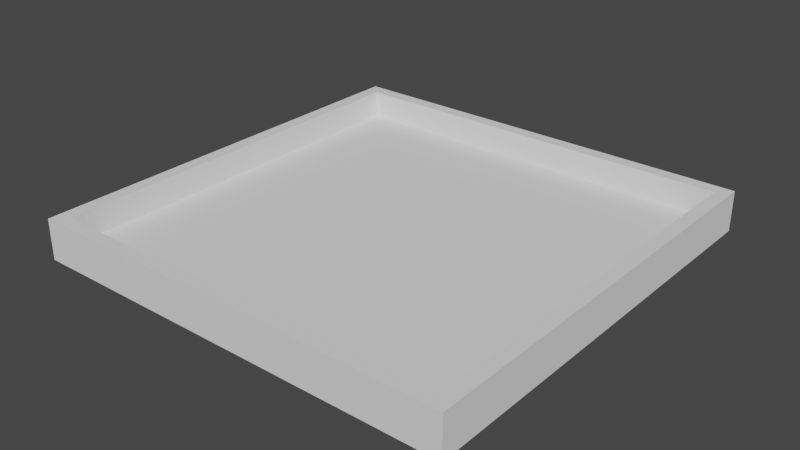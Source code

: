 # Source: Boss_Arena.blend  (saved by Blender 3.0.42; exported with 4.5.12 LTS)
import bpy
from mathutils import Matrix  # noqa: F401  (used for matrix-valued properties, if any)

bpy.ops.wm.read_factory_settings(use_empty=True)
scene = bpy.context.scene
scene.name = 'Scene'

# ---- collections
col_collection = bpy.data.collections.new('Collection'); scene.collection.children.link(col_collection)

# ---- world
world_world = bpy.data.worlds.new('World'); scene.world = world_world
world_world.use_nodes = True; world_world.node_tree.nodes.clear()
_N = world_world.node_tree.nodes; _L = world_world.node_tree.links
n0 = _N.new('ShaderNodeOutputWorld'); n0.name = 'World Output'; n0.location = (300, 300)
n1 = _N.new('ShaderNodeBackground'); n1.name = 'Background'; n1.location = (10, 300)
n1.inputs[0].default_value = (0.05088, 0.05088, 0.05088, 1.0)
_L.new(n1.outputs[0], n0.inputs[0])
n0.is_active_output = True
world_world.color = (0.05088, 0.05088, 0.05088)
world_world.use_sun_shadow = False
world_world.sun_shadow_jitter_overblur = 0.0

# ---- meshes
me_cube_001 = bpy.data.meshes.new('Cube.001')
me_cube_001.from_pydata([(-1.0, -1.0, -1.0), (-1.0, -1.0, 1.0), (-1.0, 1.0, -1.0), (-1.0, 1.0, 1.0), (1.0, -1.0, -1.0), (1.0, -1.0, 1.0), (1.0, 1.0, -1.0), (1.0, 1.0, 1.0)], [], [(0, 1, 3, 2), (2, 3, 7, 6), (6, 7, 5, 4), (4, 5, 1, 0), (2, 6, 4, 0), (7, 3, 1, 5)])
_uv = me_cube_001.uv_layers.new(name='UVMap')
_uv.uv.foreach_set('vector', [0.375, 0.0, 0.625, 0.0, 0.625, 0.25, 0.375, 0.25, 0.375, 0.25, 0.625, 0.25, 0.625, 0.5, 0.375, 0.5, 0.375, 0.5, 0.625, 0.5, 0.625, 0.75, 0.375, 0.75, 0.375, 0.75, 0.625, 0.75, 0.625, 1.0, 0.375, 1.0, 0.125, 0.5, 0.375, 0.5, 0.375, 0.75, 0.125, 0.75, 0.625, 0.5, 0.875, 0.5, 0.875, 0.75, 0.625, 0.75])
me_cube_001.use_remesh_fix_poles = True
me_cube_001.use_remesh_preserve_attributes = False
me_cube_001.update()
me_cube_002 = bpy.data.meshes.new('Cube.002')
me_cube_002.from_pydata([(-1.0, -1.0, -1.0), (-1.0, -1.0, 1.0), (-1.0, 1.0, -1.0), (-1.0, 1.0, 1.0), (1.0, -1.0, -1.0), (1.0, -1.0, 1.0), (1.0, 1.0, -1.0), (1.0, 1.0, 1.0), (0.9375, -0.9375, -1.0), (-0.9375, 0.9375, -1.0), (0.9375, 0.9375, -1.0), (-0.9375, -0.9375, -1.0), (-0.9375, -0.9375, 1.0), (0.9375, 0.9375, 1.0), (-0.9375, 0.9375, 1.0), (0.9375, -0.9375, 1.0)], [], [(0, 1, 3, 2), (2, 3, 7, 6), (6, 7, 5, 4), (4, 5, 1, 0), (11, 0, 2, 6, 4, 8, 10, 9), (4, 0, 11, 8), (3, 1, 5, 15, 12, 14), (5, 7, 3, 14, 13, 15), (12, 11, 9, 14), (14, 9, 10, 13), (10, 8, 15, 13), (8, 11, 12, 15)])
_uv = me_cube_002.uv_layers.new(name='UVMap')
_uv.uv.foreach_set('vector', [0.375, 0.0, 0.625, 0.0, 0.625, 0.25, 0.375, 0.25, 0.375, 0.25, 0.625, 0.25, 0.625, 0.5, 0.375, 0.5, 0.375, 0.5, 0.625, 0.5, 0.625, 0.75, 0.375, 0.75, 0.375, 0.75, 0.625, 0.75, 0.625, 1.0, 0.375, 1.0, 0.1328, 0.7422, 0.125, 0.75, 0.125, 0.5, 0.375, 0.5, 0.375, 0.75, 0.3672, 0.7422, 0.3672, 0.5078, 0.1328, 0.5078, 0.375, 0.75, 0.125, 0.75, 0.1328, 0.7422, 0.3672, 0.7422, 0.875, 0.5, 0.875, 0.75, 0.625, 0.75, 0.6328, 0.7422, 0.8672, 0.7422, 0.8672, 0.5078, 0.625, 0.75, 0.625, 0.5, 0.875, 0.5, 0.8672, 0.5078, 0.6328, 0.5078, 0.6328, 0.7422, 0.5625, 0.0, 0.4875, 0.0, 0.4875, 0.25, 0.5625, 0.25, 0.5625, 0.25, 0.4875, 0.25, 0.4875, 0.5, 0.5625, 0.5, 0.4875, 0.5, 0.4875, 0.75, 0.5625, 0.75, 0.5625, 0.5, 0.4875, 0.75, 0.4875, 1.0, 0.5625, 1.0, 0.5625, 0.75])
me_cube_002.use_remesh_fix_poles = True
me_cube_002.use_remesh_preserve_attributes = False
me_cube_002.update()

# ---- objects
ob_cube = bpy.data.objects.new('Cube', me_cube_001)
ob_cube_001 = bpy.data.objects.new('Cube.001', me_cube_002)

# ---- transforms, parenting, visibility, modifiers, constraints
ob_cube.location = (0.0, 0.0, -1.0)
ob_cube.scale = (30.0, 30.0, 1.0)
ob_cube_001.location = (0.0, 0.0, 1.0)
ob_cube_001.scale = (32.0, 32.0, 3.0)

# ---- collection membership
col_collection.objects.link(ob_cube)
col_collection.objects.link(ob_cube_001)

# ---- scene / render settings (as saved in the file)
scene.frame_start = 1; scene.frame_end = 250; scene.frame_set(1)
scene.render.engine = 'BLENDER_EEVEE_NEXT'
scene.cycles.sampling_pattern = 'TABULATED_SOBOL'
scene.cycles.use_light_tree = False
scene.view_settings.view_transform = 'Filmic'
bpy.context.view_layer.update()

# ---- added for rendering (the .blend has no active camera and no usable light): camera, sun
cam_auto = bpy.data.cameras.new('AutoCamera')
cam_auto.lens = 50.0
cam_auto.sensor_width = 36.0
cam_auto.clip_end = 1472.89
ob_auto_camera = bpy.data.objects.new('AutoCamera', cam_auto)
scene.collection.objects.link(ob_auto_camera)
ob_auto_camera.location = (83.9256, -100.711, 68.1405)
ob_auto_camera.rotation_euler = (1.09748, -7.21219e-08, 0.694738)
scene.camera = ob_auto_camera
light_auto_sun = bpy.data.lights.new('AutoSun', 'SUN')
light_auto_sun.energy = 3.0
light_auto_sun.angle = 0.0523599
ob_auto_sun = bpy.data.objects.new('AutoSun', light_auto_sun)
scene.collection.objects.link(ob_auto_sun)
ob_auto_sun.rotation_euler = (0.872665, 0.174533, 0.523599)
bpy.context.view_layer.update()
